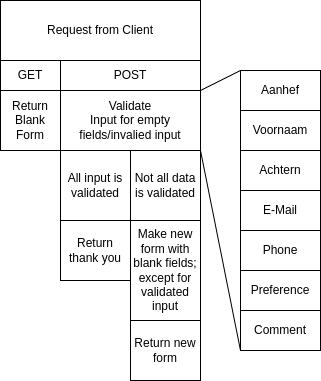

The diagram above was exported from draw.io. Its source (the exported page's mxGraphModel, read from the mxfile embedded in the PNG):
<mxGraphModel dx="578" dy="798" grid="1" gridSize="10" guides="1" tooltips="1" connect="1" arrows="1" fold="1" page="1" pageScale="1" pageWidth="850" pageHeight="1100" math="0" shadow="0">
  <root>
    <mxCell id="0" />
    <mxCell id="1" parent="0" />
    <mxCell id="2" value="Request from Client" style="whiteSpace=wrap;html=1;" vertex="1" parent="1">
      <mxGeometry x="160" y="10" width="200" height="60" as="geometry" />
    </mxCell>
    <mxCell id="13" style="edgeStyle=none;html=1;entryX=0.5;entryY=0;entryDx=0;entryDy=0;exitX=0.5;exitY=1;exitDx=0;exitDy=0;" edge="1" parent="1" source="6" target="12">
      <mxGeometry relative="1" as="geometry" />
    </mxCell>
    <mxCell id="6" value="GET" style="whiteSpace=wrap;html=1;" vertex="1" parent="1">
      <mxGeometry x="160" y="70" width="60" height="30" as="geometry" />
    </mxCell>
    <mxCell id="36" style="edgeStyle=none;html=1;exitX=1;exitY=1;exitDx=0;exitDy=0;entryX=0;entryY=0;entryDx=0;entryDy=0;endArrow=none;endFill=0;" edge="1" parent="1" source="7" target="18">
      <mxGeometry relative="1" as="geometry" />
    </mxCell>
    <mxCell id="7" value="POST" style="whiteSpace=wrap;html=1;" vertex="1" parent="1">
      <mxGeometry x="220" y="70" width="140" height="30" as="geometry" />
    </mxCell>
    <mxCell id="12" value="Return Blank Form" style="whiteSpace=wrap;html=1;" vertex="1" parent="1">
      <mxGeometry x="160" y="100" width="60" height="60" as="geometry" />
    </mxCell>
    <mxCell id="14" value="All input is validated" style="whiteSpace=wrap;html=1;" vertex="1" parent="1">
      <mxGeometry x="220" y="160" width="70" height="70" as="geometry" />
    </mxCell>
    <mxCell id="16" value="Return thank you" style="whiteSpace=wrap;html=1;" vertex="1" parent="1">
      <mxGeometry x="220" y="230" width="70" height="60" as="geometry" />
    </mxCell>
    <mxCell id="18" value="Aanhef" style="whiteSpace=wrap;html=1;" vertex="1" parent="1">
      <mxGeometry x="400" y="80" width="80" height="40" as="geometry" />
    </mxCell>
    <mxCell id="20" value="Make new form with blank fields; except for validated input" style="whiteSpace=wrap;html=1;" vertex="1" parent="1">
      <mxGeometry x="290" y="230" width="70" height="100" as="geometry" />
    </mxCell>
    <mxCell id="21" value="Return new form" style="whiteSpace=wrap;html=1;" vertex="1" parent="1">
      <mxGeometry x="290" y="330" width="70" height="60" as="geometry" />
    </mxCell>
    <mxCell id="23" value="Validate&lt;br&gt;Input for empty fields/invalied input" style="whiteSpace=wrap;html=1;" vertex="1" parent="1">
      <mxGeometry x="220" y="100" width="140" height="60" as="geometry" />
    </mxCell>
    <mxCell id="26" value="Voornaam" style="whiteSpace=wrap;html=1;" vertex="1" parent="1">
      <mxGeometry x="400" y="120" width="80" height="40" as="geometry" />
    </mxCell>
    <mxCell id="27" value="Achtern" style="whiteSpace=wrap;html=1;" vertex="1" parent="1">
      <mxGeometry x="400" y="160" width="80" height="40" as="geometry" />
    </mxCell>
    <mxCell id="28" value="E-Mail" style="whiteSpace=wrap;html=1;" vertex="1" parent="1">
      <mxGeometry x="400" y="200" width="80" height="40" as="geometry" />
    </mxCell>
    <mxCell id="29" value="Phone" style="whiteSpace=wrap;html=1;" vertex="1" parent="1">
      <mxGeometry x="400" y="240" width="80" height="40" as="geometry" />
    </mxCell>
    <mxCell id="30" value="Preference" style="whiteSpace=wrap;html=1;" vertex="1" parent="1">
      <mxGeometry x="400" y="280" width="80" height="40" as="geometry" />
    </mxCell>
    <mxCell id="31" value="Comment" style="whiteSpace=wrap;html=1;" vertex="1" parent="1">
      <mxGeometry x="400" y="320" width="80" height="40" as="geometry" />
    </mxCell>
    <mxCell id="33" value="Not all data is validated" style="whiteSpace=wrap;html=1;" vertex="1" parent="1">
      <mxGeometry x="290" y="160" width="70" height="70" as="geometry" />
    </mxCell>
    <mxCell id="39" style="edgeStyle=none;html=1;exitX=1;exitY=0;exitDx=0;exitDy=0;entryX=0;entryY=1;entryDx=0;entryDy=0;endArrow=none;endFill=0;" edge="1" parent="1" source="33" target="31">
      <mxGeometry relative="1" as="geometry">
        <mxPoint x="370" y="110" as="sourcePoint" />
        <mxPoint x="410" y="90" as="targetPoint" />
      </mxGeometry>
    </mxCell>
  </root>
</mxGraphModel>